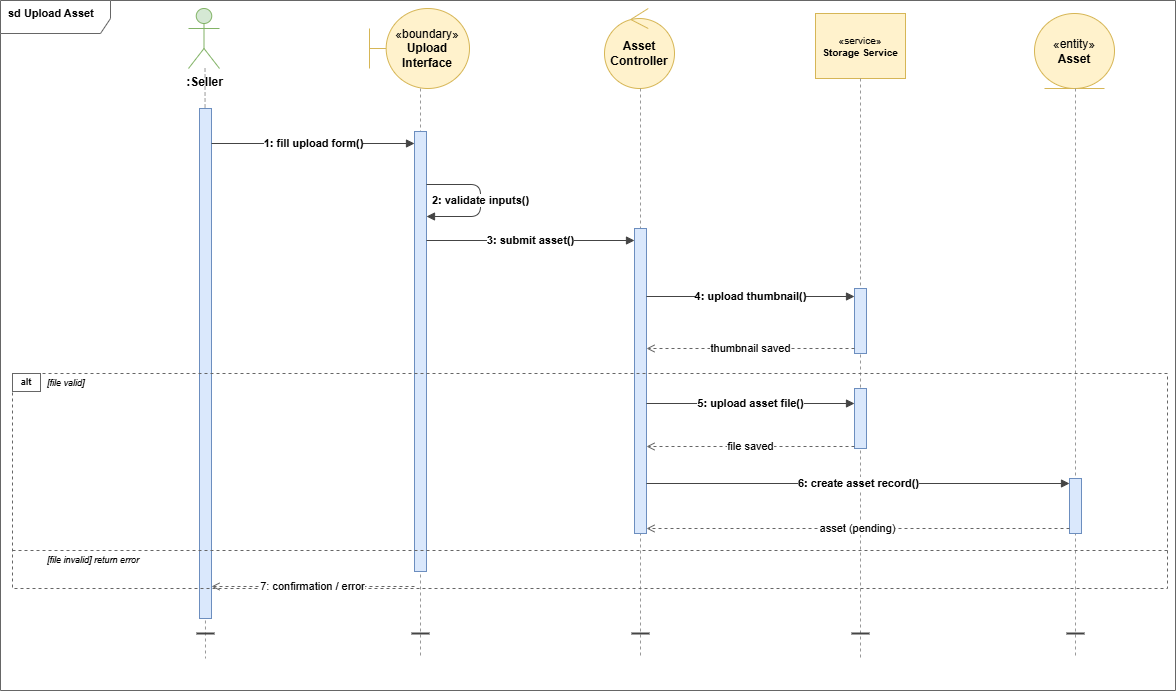

The diagram above was exported from draw.io. Its source (the exported page's mxGraphModel, read from the mxfile embedded in the PNG):
<mxGraphModel dx="1456" dy="854" grid="0" gridSize="10" guides="1" tooltips="1" connect="1" arrows="1" fold="1" page="1" pageScale="1" pageWidth="1200" pageHeight="720" math="0" shadow="0">
  <root>
    <mxCell id="0" />
    <mxCell id="1" parent="0" />
    <mxCell id="2" value="sd Upload Asset" style="shape=umlFrame;whiteSpace=wrap;html=1;fontSize=11;fontStyle=1;align=left;verticalAlign=top;spacingLeft=6;fillColor=none;strokeColor=#666666;width=110;height=33;" parent="1" vertex="1">
      <mxGeometry x="13" y="12" width="1175" height="690" as="geometry" />
    </mxCell>
    <mxCell id="p1" value="&lt;b&gt;:Seller&lt;/b&gt;" style="shape=umlActor;verticalLabelPosition=bottom;verticalAlign=top;html=1;fillColor=#d5e8d4;strokeColor=#82b366;" parent="1" vertex="1">
      <mxGeometry x="201" y="20" width="31" height="60" as="geometry" />
    </mxCell>
    <mxCell id="p2" value="«boundary»&lt;br/&gt;&lt;b&gt;Upload Interface&lt;/b&gt;" style="shape=umlBoundary;whiteSpace=wrap;html=1;fillColor=#fff2cc;strokeColor=#d6b656;" parent="1" vertex="1">
      <mxGeometry x="382" y="20" width="100" height="80" as="geometry" />
    </mxCell>
    <mxCell id="p3" value="&lt;b&gt;Asset Controller&lt;/b&gt;" style="ellipse;shape=umlControl;whiteSpace=wrap;html=1;fillColor=#fff2cc;strokeColor=#d6b656;" parent="1" vertex="1">
      <mxGeometry x="617" y="20" width="70" height="80" as="geometry" />
    </mxCell>
    <mxCell id="p4" value="«service»&lt;br/&gt;&lt;b&gt;Storage Service&lt;/b&gt;" style="rounded=0;whiteSpace=wrap;html=1;fillColor=#fff2cc;strokeColor=#d6b656;fontSize=10;align=center;" parent="1" vertex="1">
      <mxGeometry x="828" y="25" width="90" height="65" as="geometry" />
    </mxCell>
    <mxCell id="p5" value="«entity»&lt;br/&gt;&lt;b&gt;Asset&lt;/b&gt;" style="ellipse;shape=umlEntity;whiteSpace=wrap;html=1;fillColor=#fff2cc;strokeColor=#d6b656;" parent="1" vertex="1">
      <mxGeometry x="1047" y="25" width="80" height="75" as="geometry" />
    </mxCell>
    <mxCell id="ll1" style="endArrow=none;dashed=1;strokeColor=#999999;html=1;" parent="1" edge="1">
      <mxGeometry relative="1" as="geometry">
        <mxPoint x="217.5241935483873" y="80" as="sourcePoint" />
        <mxPoint x="218" y="670" as="targetPoint" />
      </mxGeometry>
    </mxCell>
    <mxCell id="ll2" style="endArrow=none;dashed=1;strokeColor=#999999;html=1;" parent="1" edge="1">
      <mxGeometry relative="1" as="geometry">
        <mxPoint x="433" y="100" as="sourcePoint" />
        <mxPoint x="433" y="670" as="targetPoint" />
      </mxGeometry>
    </mxCell>
    <mxCell id="ll3" style="endArrow=none;dashed=1;strokeColor=#999999;html=1;" parent="1" edge="1">
      <mxGeometry relative="1" as="geometry">
        <mxPoint x="653" y="100" as="sourcePoint" />
        <mxPoint x="653" y="670" as="targetPoint" />
      </mxGeometry>
    </mxCell>
    <mxCell id="ll4" style="endArrow=none;dashed=1;strokeColor=#999999;html=1;" parent="1" source="p4" edge="1">
      <mxGeometry relative="1" as="geometry">
        <mxPoint x="873" y="90" as="sourcePoint" />
        <mxPoint x="873" y="670" as="targetPoint" />
      </mxGeometry>
    </mxCell>
    <mxCell id="ll5" style="endArrow=none;dashed=1;strokeColor=#999999;html=1;" parent="1" edge="1">
      <mxGeometry relative="1" as="geometry">
        <mxPoint x="1088" y="100" as="sourcePoint" />
        <mxPoint x="1088" y="670" as="targetPoint" />
      </mxGeometry>
    </mxCell>
    <mxCell id="a1" value="" style="rounded=0;fillColor=#dae8fc;strokeColor=#6c8ebf;html=1;" parent="1" vertex="1">
      <mxGeometry x="212" y="120" width="12" height="510" as="geometry" />
    </mxCell>
    <mxCell id="a2" value="" style="rounded=0;fillColor=#dae8fc;strokeColor=#6c8ebf;html=1;" parent="1" vertex="1">
      <mxGeometry x="427" y="143" width="12" height="440" as="geometry" />
    </mxCell>
    <mxCell id="a3" value="" style="rounded=0;fillColor=#dae8fc;strokeColor=#6c8ebf;html=1;" parent="1" vertex="1">
      <mxGeometry x="647" y="240" width="12" height="305" as="geometry" />
    </mxCell>
    <mxCell id="a4a" value="" style="rounded=0;fillColor=#dae8fc;strokeColor=#6c8ebf;html=1;" parent="1" vertex="1">
      <mxGeometry x="867" y="300" width="12" height="65" as="geometry" />
    </mxCell>
    <mxCell id="a4b" value="" style="rounded=0;fillColor=#dae8fc;strokeColor=#6c8ebf;html=1;" parent="1" vertex="1">
      <mxGeometry x="867" y="400" width="12" height="60" as="geometry" />
    </mxCell>
    <mxCell id="a5" value="" style="rounded=0;fillColor=#dae8fc;strokeColor=#6c8ebf;html=1;" parent="1" vertex="1">
      <mxGeometry x="1082" y="490" width="12" height="55" as="geometry" />
    </mxCell>
    <mxCell id="m1" value="&lt;font style=&quot;font-size: 11px;&quot;&gt;1: fill upload form()&lt;/font&gt;" style="endArrow=block;endFill=1;strokeColor=#444444;fontSize=9;fontStyle=1;html=1;" parent="1" edge="1">
      <mxGeometry relative="1" as="geometry">
        <mxPoint x="224" y="155" as="sourcePoint" />
        <mxPoint x="427" y="155" as="targetPoint" />
      </mxGeometry>
    </mxCell>
    <mxCell id="m2" value="&lt;font style=&quot;font-size: 11px;&quot;&gt;2: validate inputs()&lt;/font&gt;" style="endArrow=block;endFill=1;strokeColor=#444444;fontSize=9;fontStyle=1;html=1;edgeStyle=orthogonalEdgeStyle;" parent="1" edge="1">
      <mxGeometry relative="1" as="geometry">
        <mxPoint x="439" y="196" as="sourcePoint" />
        <mxPoint x="439" y="228" as="targetPoint" />
        <Array as="points">
          <mxPoint x="493" y="196" />
          <mxPoint x="493" y="228" />
        </Array>
      </mxGeometry>
    </mxCell>
    <mxCell id="m3" value="&lt;font style=&quot;font-size: 11px;&quot;&gt;3: submit asset()&lt;/font&gt;" style="endArrow=block;endFill=1;strokeColor=#444444;fontSize=9;fontStyle=1;html=1;" parent="1" edge="1">
      <mxGeometry relative="1" as="geometry">
        <mxPoint x="439" y="252" as="sourcePoint" />
        <mxPoint x="647" y="252" as="targetPoint" />
      </mxGeometry>
    </mxCell>
    <mxCell id="m4" value="&lt;font style=&quot;font-size: 11px;&quot;&gt;4: upload thumbnail()&lt;/font&gt;" style="endArrow=block;endFill=1;strokeColor=#444444;fontSize=9;fontStyle=1;html=1;" parent="1" edge="1">
      <mxGeometry relative="1" as="geometry">
        <mxPoint x="659" y="308" as="sourcePoint" />
        <mxPoint x="867" y="308" as="targetPoint" />
      </mxGeometry>
    </mxCell>
    <mxCell id="r_thumb" value="&lt;font style=&quot;font-size: 11px;&quot;&gt;thumbnail saved&lt;/font&gt;" style="endArrow=open;endFill=0;dashed=1;strokeColor=#666666;fontSize=9;html=1;" parent="1" edge="1">
      <mxGeometry relative="1" as="geometry">
        <mxPoint x="867" y="360" as="sourcePoint" />
        <mxPoint x="659" y="360" as="targetPoint" />
      </mxGeometry>
    </mxCell>
    <mxCell id="af" value="" style="rounded=0;whiteSpace=wrap;html=1;fillColor=none;strokeColor=#666666;dashed=1;" parent="1" vertex="1">
      <mxGeometry x="25" y="385" width="1155" height="215" as="geometry" />
    </mxCell>
    <mxCell id="al" value="alt" style="rounded=0;whiteSpace=wrap;html=1;fillColor=#ffffff;strokeColor=#666666;fontSize=9;fontStyle=1;align=center;verticalAlign=middle;" parent="1" vertex="1">
      <mxGeometry x="25" y="385" width="28" height="18" as="geometry" />
    </mxCell>
    <mxCell id="bl1" value="[file valid]" style="text;html=1;strokeColor=none;fillColor=none;align=left;verticalAlign=middle;fontSize=9;fontStyle=2;" parent="1" vertex="1">
      <mxGeometry x="58" y="385" width="100" height="20" as="geometry" />
    </mxCell>
    <mxCell id="m5" value="&lt;font style=&quot;font-size: 11px;&quot;&gt;5: upload asset file()&lt;/font&gt;" style="endArrow=block;endFill=1;strokeColor=#444444;fontSize=9;fontStyle=1;html=1;" parent="1" edge="1">
      <mxGeometry relative="1" as="geometry">
        <mxPoint x="659" y="415" as="sourcePoint" />
        <mxPoint x="867" y="415" as="targetPoint" />
      </mxGeometry>
    </mxCell>
    <mxCell id="r_file" value="&lt;font style=&quot;font-size: 11px;&quot;&gt;file saved&lt;/font&gt;" style="endArrow=open;endFill=0;dashed=1;strokeColor=#666666;fontSize=9;html=1;" parent="1" edge="1">
      <mxGeometry relative="1" as="geometry">
        <mxPoint x="867" y="458" as="sourcePoint" />
        <mxPoint x="659" y="458" as="targetPoint" />
      </mxGeometry>
    </mxCell>
    <mxCell id="m6" value="&lt;font style=&quot;font-size: 11px;&quot;&gt;6: create asset record()&lt;/font&gt;" style="endArrow=block;endFill=1;strokeColor=#444444;fontSize=9;fontStyle=1;html=1;" parent="1" edge="1">
      <mxGeometry relative="1" as="geometry">
        <mxPoint x="659" y="495" as="sourcePoint" />
        <mxPoint x="1082" y="495" as="targetPoint" />
      </mxGeometry>
    </mxCell>
    <mxCell id="r_asset" value="&lt;font style=&quot;font-size: 11px;&quot;&gt;asset (pending)&lt;/font&gt;" style="endArrow=open;endFill=0;dashed=1;strokeColor=#666666;fontSize=9;html=1;" parent="1" edge="1">
      <mxGeometry relative="1" as="geometry">
        <mxPoint x="1082" y="540" as="sourcePoint" />
        <mxPoint x="659" y="540" as="targetPoint" />
      </mxGeometry>
    </mxCell>
    <mxCell id="div" style="endArrow=none;dashed=1;strokeColor=#666666;html=1;" parent="1" edge="1">
      <mxGeometry relative="1" as="geometry">
        <mxPoint x="25" y="562" as="sourcePoint" />
        <mxPoint x="1180" y="562" as="targetPoint" />
      </mxGeometry>
    </mxCell>
    <mxCell id="bl2" value="[file invalid] return error" style="text;html=1;strokeColor=none;fillColor=none;align=left;verticalAlign=middle;fontSize=9;fontStyle=2;" parent="1" vertex="1">
      <mxGeometry x="58" y="562" width="200" height="20" as="geometry" />
    </mxCell>
    <mxCell id="r7" value="&lt;font style=&quot;font-size: 11px;&quot;&gt;7: confirmation / error&lt;/font&gt;" style="endArrow=open;endFill=0;dashed=1;strokeColor=#666666;fontSize=9;html=1;" parent="1" edge="1">
      <mxGeometry relative="1" as="geometry">
        <mxPoint x="427" y="598" as="sourcePoint" />
        <mxPoint x="224" y="598" as="targetPoint" />
      </mxGeometry>
    </mxCell>
    <mxCell id="t1" style="endArrow=none;strokeColor=#444444;strokeWidth=2;html=1;" parent="1" edge="1">
      <mxGeometry relative="1" as="geometry">
        <mxPoint x="209" y="645" as="sourcePoint" />
        <mxPoint x="227" y="645" as="targetPoint" />
      </mxGeometry>
    </mxCell>
    <mxCell id="t2" style="endArrow=none;strokeColor=#444444;strokeWidth=2;html=1;" parent="1" edge="1">
      <mxGeometry relative="1" as="geometry">
        <mxPoint x="424" y="645" as="sourcePoint" />
        <mxPoint x="442" y="645" as="targetPoint" />
      </mxGeometry>
    </mxCell>
    <mxCell id="t3" style="endArrow=none;strokeColor=#444444;strokeWidth=2;html=1;" parent="1" edge="1">
      <mxGeometry relative="1" as="geometry">
        <mxPoint x="644" y="645" as="sourcePoint" />
        <mxPoint x="662" y="645" as="targetPoint" />
      </mxGeometry>
    </mxCell>
    <mxCell id="t4" style="endArrow=none;strokeColor=#444444;strokeWidth=2;html=1;" parent="1" edge="1">
      <mxGeometry relative="1" as="geometry">
        <mxPoint x="864" y="645" as="sourcePoint" />
        <mxPoint x="882" y="645" as="targetPoint" />
      </mxGeometry>
    </mxCell>
    <mxCell id="t5" style="endArrow=none;strokeColor=#444444;strokeWidth=2;html=1;" parent="1" edge="1">
      <mxGeometry relative="1" as="geometry">
        <mxPoint x="1079" y="645" as="sourcePoint" />
        <mxPoint x="1097" y="645" as="targetPoint" />
      </mxGeometry>
    </mxCell>
  </root>
</mxGraphModel>